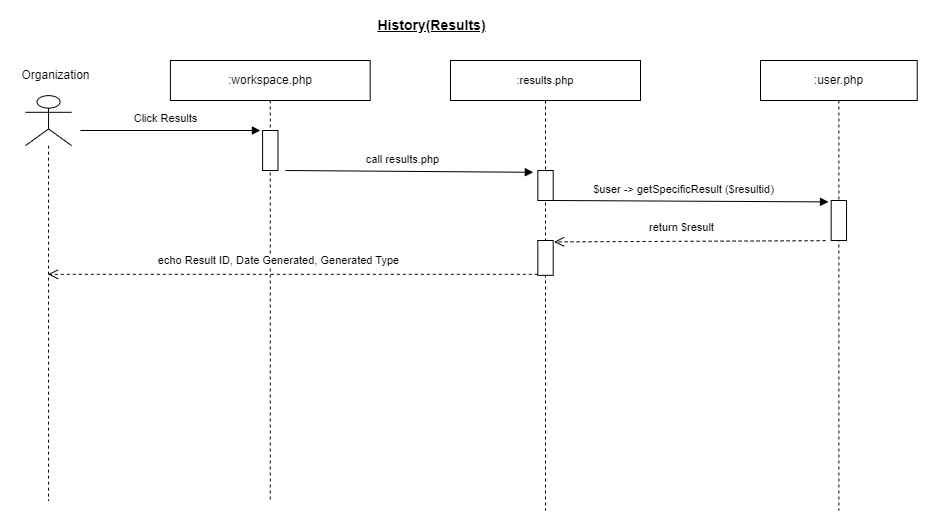

The diagram above was exported from draw.io. Its source (the exported page's mxGraphModel, read from the mxfile embedded in the PNG):
<mxGraphModel dx="1276" dy="614" grid="1" gridSize="10" guides="1" tooltips="1" connect="1" arrows="1" fold="1" page="1" pageScale="1" pageWidth="1169" pageHeight="827" math="0" shadow="0">
  <root>
    <mxCell id="0" />
    <mxCell id="1" parent="0" />
    <mxCell id="2" value=":user.php" style="shape=umlLifeline;perimeter=lifelinePerimeter;whiteSpace=wrap;html=1;container=0;collapsible=0;recursiveResize=0;outlineConnect=0;" vertex="1" parent="1">
      <mxGeometry x="880" y="140" width="156.72" height="450" as="geometry" />
    </mxCell>
    <mxCell id="3" value="Click Results" style="html=1;verticalAlign=bottom;endArrow=block;rounded=0;elbow=vertical;" edge="1" parent="1">
      <mxGeometry x="-0.0556" y="3" width="80" relative="1" as="geometry">
        <mxPoint x="199.9" y="210" as="sourcePoint" />
        <mxPoint x="379.9" y="210" as="targetPoint" />
        <mxPoint as="offset" />
      </mxGeometry>
    </mxCell>
    <mxCell id="4" value="" style="shape=umlLifeline;participant=umlActor;perimeter=lifelinePerimeter;whiteSpace=wrap;html=1;container=0;collapsible=0;recursiveResize=0;verticalAlign=top;spacingTop=36;outlineConnect=0;fontFamily=Helvetica;fontSize=12;fontColor=default;align=center;strokeColor=default;fillColor=default;size=50;" vertex="1" parent="1">
      <mxGeometry x="145" y="175.14" width="46.09" height="404.86" as="geometry" />
    </mxCell>
    <mxCell id="5" value="Organization" style="text;html=1;align=center;verticalAlign=middle;resizable=1;points=[];autosize=1;strokeColor=none;fillColor=none;container=0;movable=1;rotatable=1;deletable=1;editable=1;connectable=1;locked=0;" vertex="1" parent="1">
      <mxGeometry x="130" y="140" width="90" height="30" as="geometry" />
    </mxCell>
    <mxCell id="6" value=":workspace.php" style="shape=umlLifeline;perimeter=lifelinePerimeter;whiteSpace=wrap;html=1;container=0;collapsible=0;recursiveResize=0;outlineConnect=0;" vertex="1" parent="1">
      <mxGeometry x="289.9" y="140" width="199.75" height="440" as="geometry" />
    </mxCell>
    <mxCell id="7" value="" style="html=1;points=[];perimeter=orthogonalPerimeter;container=0;" vertex="1" parent="1">
      <mxGeometry x="382.09" y="210" width="15.37" height="40" as="geometry" />
    </mxCell>
    <mxCell id="8" value="&lt;font style=&quot;font-size: 11px;&quot;&gt;:results.php&lt;/font&gt;" style="shape=umlLifeline;perimeter=lifelinePerimeter;whiteSpace=wrap;html=1;container=0;collapsible=0;recursiveResize=0;outlineConnect=0;" vertex="1" parent="1">
      <mxGeometry x="570" y="140" width="190" height="450" as="geometry" />
    </mxCell>
    <mxCell id="9" value="&lt;span style=&quot;font-size: 14px;&quot;&gt;&lt;b&gt;&lt;u&gt;History(Results)&lt;/u&gt;&lt;/b&gt;&lt;/span&gt;" style="text;html=1;align=center;verticalAlign=middle;resizable=0;points=[];autosize=1;strokeColor=none;fillColor=none;" vertex="1" parent="1">
      <mxGeometry x="485.56000000000006" y="90" width="130" height="30" as="geometry" />
    </mxCell>
    <mxCell id="10" value="" style="html=1;points=[];perimeter=orthogonalPerimeter;container=0;" vertex="1" parent="1">
      <mxGeometry x="657.3199999999999" y="250" width="15.37" height="30" as="geometry" />
    </mxCell>
    <mxCell id="11" value="" style="html=1;points=[];perimeter=orthogonalPerimeter;container=0;" vertex="1" parent="1">
      <mxGeometry x="657.3199999999999" y="320" width="15.37" height="34.83" as="geometry" />
    </mxCell>
    <mxCell id="12" value="" style="html=1;points=[];perimeter=orthogonalPerimeter;container=0;" vertex="1" parent="1">
      <mxGeometry x="950.68" y="280" width="15.37" height="40" as="geometry" />
    </mxCell>
    <mxCell id="13" value="call results.php" style="html=1;verticalAlign=bottom;endArrow=block;rounded=0;elbow=vertical;entryX=-0.294;entryY=0.06;entryDx=0;entryDy=0;entryPerimeter=0;" edge="1" target="10" parent="1">
      <mxGeometry x="-0.0557" y="3" width="80" relative="1" as="geometry">
        <mxPoint x="405" y="250" as="sourcePoint" />
        <mxPoint x="585" y="250" as="targetPoint" />
        <mxPoint as="offset" />
      </mxGeometry>
    </mxCell>
    <mxCell id="14" value="$user -&amp;gt; getSpecificResult ($resultid)" style="html=1;verticalAlign=bottom;endArrow=block;rounded=0;elbow=vertical;entryX=-0.174;entryY=0.035;entryDx=0;entryDy=0;entryPerimeter=0;" edge="1" target="12" parent="1">
      <mxGeometry x="-0.0557" y="3" width="80" relative="1" as="geometry">
        <mxPoint x="672.69" y="280" as="sourcePoint" />
        <mxPoint x="920.69" y="282" as="targetPoint" />
        <mxPoint as="offset" />
      </mxGeometry>
    </mxCell>
    <mxCell id="15" value="return $result" style="html=1;verticalAlign=bottom;endArrow=open;dashed=1;endSize=8;rounded=0;elbow=vertical;entryX=1.059;entryY=0.04;entryDx=0;entryDy=0;entryPerimeter=0;" edge="1" target="11" parent="1">
      <mxGeometry x="0.0578" y="-5" relative="1" as="geometry">
        <mxPoint x="945.1" y="320.17" as="sourcePoint" />
        <mxPoint x="730.0000000000001" y="320" as="targetPoint" />
        <mxPoint as="offset" />
        <Array as="points" />
      </mxGeometry>
    </mxCell>
    <mxCell id="16" value="echo Result ID, Date Generated, Generated Type" style="html=1;verticalAlign=bottom;endArrow=open;dashed=1;endSize=8;rounded=0;elbow=vertical;" edge="1" target="4" parent="1">
      <mxGeometry x="0.0578" y="-5" relative="1" as="geometry">
        <mxPoint x="657.3199999999999" y="353.83" as="sourcePoint" />
        <mxPoint x="400.79529" y="356.5999999999999" as="targetPoint" />
        <mxPoint as="offset" />
        <Array as="points" />
      </mxGeometry>
    </mxCell>
  </root>
</mxGraphModel>